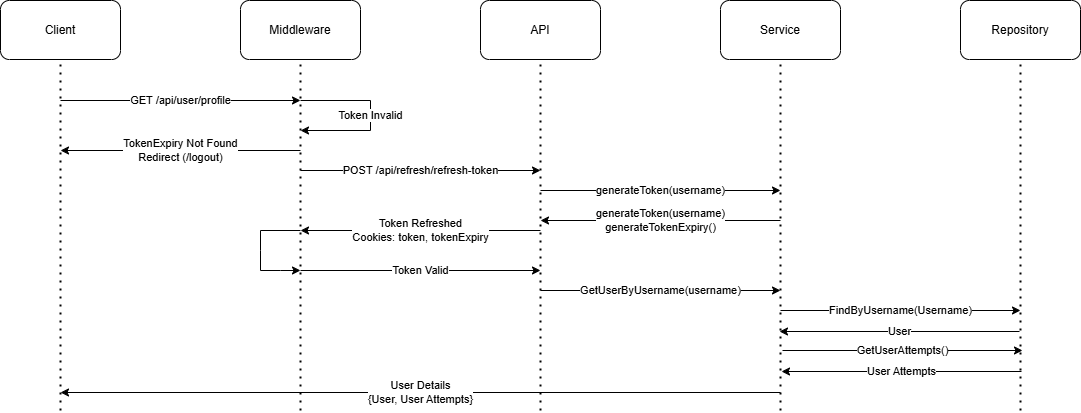

The diagram above was exported from draw.io. Its source (the exported page's mxGraphModel, read from the mxfile embedded in the PNG):
<mxGraphModel dx="-495" dy="800" grid="0" gridSize="10" guides="1" tooltips="1" connect="1" arrows="1" fold="1" page="0" pageScale="1" pageWidth="850" pageHeight="1100" math="0" shadow="0">
  <root>
    <mxCell id="0" />
    <mxCell id="1" parent="0" />
    <mxCell id="LbAmZmLuWg40X60P2FI1-1" value="Middleware" style="rounded=1;whiteSpace=wrap;html=1;" parent="1" vertex="1">
      <mxGeometry x="1693" y="60" width="120" height="59" as="geometry" />
    </mxCell>
    <mxCell id="LbAmZmLuWg40X60P2FI1-2" value="" style="endArrow=none;dashed=1;html=1;dashPattern=1 3;strokeWidth=2;rounded=0;entryX=0.5;entryY=1;entryDx=0;entryDy=0;" parent="1" target="LbAmZmLuWg40X60P2FI1-1" edge="1">
      <mxGeometry width="50" height="50" relative="1" as="geometry">
        <mxPoint x="1753" y="470" as="sourcePoint" />
        <mxPoint x="1763" y="200" as="targetPoint" />
      </mxGeometry>
    </mxCell>
    <mxCell id="LbAmZmLuWg40X60P2FI1-3" value="API" style="rounded=1;whiteSpace=wrap;html=1;" parent="1" vertex="1">
      <mxGeometry x="1933" y="60" width="120" height="59" as="geometry" />
    </mxCell>
    <mxCell id="LbAmZmLuWg40X60P2FI1-4" value="" style="endArrow=none;dashed=1;html=1;dashPattern=1 3;strokeWidth=2;rounded=0;entryX=0.5;entryY=1;entryDx=0;entryDy=0;" parent="1" target="LbAmZmLuWg40X60P2FI1-3" edge="1">
      <mxGeometry width="50" height="50" relative="1" as="geometry">
        <mxPoint x="1993" y="470" as="sourcePoint" />
        <mxPoint x="2003" y="200" as="targetPoint" />
      </mxGeometry>
    </mxCell>
    <mxCell id="LbAmZmLuWg40X60P2FI1-5" value="Service" style="rounded=1;whiteSpace=wrap;html=1;" parent="1" vertex="1">
      <mxGeometry x="2173" y="60" width="120" height="59" as="geometry" />
    </mxCell>
    <mxCell id="LbAmZmLuWg40X60P2FI1-6" value="" style="endArrow=none;dashed=1;html=1;dashPattern=1 3;strokeWidth=2;rounded=0;entryX=0.5;entryY=1;entryDx=0;entryDy=0;" parent="1" target="LbAmZmLuWg40X60P2FI1-5" edge="1">
      <mxGeometry width="50" height="50" relative="1" as="geometry">
        <mxPoint x="2233" y="470" as="sourcePoint" />
        <mxPoint x="2243" y="200" as="targetPoint" />
      </mxGeometry>
    </mxCell>
    <mxCell id="LbAmZmLuWg40X60P2FI1-7" value="Repository" style="rounded=1;whiteSpace=wrap;html=1;" parent="1" vertex="1">
      <mxGeometry x="2413" y="60" width="120" height="59" as="geometry" />
    </mxCell>
    <mxCell id="LbAmZmLuWg40X60P2FI1-8" value="" style="endArrow=none;dashed=1;html=1;dashPattern=1 3;strokeWidth=2;rounded=0;entryX=0.5;entryY=1;entryDx=0;entryDy=0;" parent="1" target="LbAmZmLuWg40X60P2FI1-7" edge="1">
      <mxGeometry width="50" height="50" relative="1" as="geometry">
        <mxPoint x="2473" y="470" as="sourcePoint" />
        <mxPoint x="2483" y="200" as="targetPoint" />
      </mxGeometry>
    </mxCell>
    <mxCell id="LbAmZmLuWg40X60P2FI1-9" value="Client" style="rounded=1;whiteSpace=wrap;html=1;" parent="1" vertex="1">
      <mxGeometry x="1453" y="60" width="120" height="59" as="geometry" />
    </mxCell>
    <mxCell id="LbAmZmLuWg40X60P2FI1-10" value="" style="endArrow=none;dashed=1;html=1;dashPattern=1 3;strokeWidth=2;rounded=0;entryX=0.5;entryY=1;entryDx=0;entryDy=0;" parent="1" target="LbAmZmLuWg40X60P2FI1-9" edge="1">
      <mxGeometry width="50" height="50" relative="1" as="geometry">
        <mxPoint x="1513" y="470" as="sourcePoint" />
        <mxPoint x="1523" y="200" as="targetPoint" />
      </mxGeometry>
    </mxCell>
    <mxCell id="LbAmZmLuWg40X60P2FI1-11" value="GET /api/user/profile" style="endArrow=classic;html=1;rounded=0;" parent="1" edge="1">
      <mxGeometry width="50" height="50" relative="1" as="geometry">
        <mxPoint x="1513" y="160" as="sourcePoint" />
        <mxPoint x="1753" y="160" as="targetPoint" />
      </mxGeometry>
    </mxCell>
    <mxCell id="LbAmZmLuWg40X60P2FI1-12" value="Token Valid" style="endArrow=classic;html=1;rounded=0;" parent="1" edge="1">
      <mxGeometry width="50" height="50" relative="1" as="geometry">
        <mxPoint x="1753" y="330" as="sourcePoint" />
        <mxPoint x="1993" y="330" as="targetPoint" />
      </mxGeometry>
    </mxCell>
    <mxCell id="LbAmZmLuWg40X60P2FI1-13" value="GetUserByUsername(username)" style="endArrow=classic;html=1;rounded=0;" parent="1" edge="1">
      <mxGeometry width="50" height="50" relative="1" as="geometry">
        <mxPoint x="1993" y="350" as="sourcePoint" />
        <mxPoint x="2233" y="350" as="targetPoint" />
      </mxGeometry>
    </mxCell>
    <mxCell id="LbAmZmLuWg40X60P2FI1-14" value="FindByUsername(Username)" style="endArrow=classic;html=1;rounded=0;" parent="1" edge="1">
      <mxGeometry width="50" height="50" relative="1" as="geometry">
        <mxPoint x="2233" y="370" as="sourcePoint" />
        <mxPoint x="2473" y="370" as="targetPoint" />
      </mxGeometry>
    </mxCell>
    <mxCell id="LbAmZmLuWg40X60P2FI1-15" value="User" style="endArrow=classic;html=1;rounded=0;" parent="1" edge="1">
      <mxGeometry width="50" height="50" relative="1" as="geometry">
        <mxPoint x="2472" y="391" as="sourcePoint" />
        <mxPoint x="2232" y="391" as="targetPoint" />
      </mxGeometry>
    </mxCell>
    <mxCell id="LbAmZmLuWg40X60P2FI1-16" value="User Details&lt;br&gt;{User, User Attempts}" style="endArrow=classic;html=1;rounded=0;" parent="1" edge="1">
      <mxGeometry width="50" height="50" relative="1" as="geometry">
        <mxPoint x="2233" y="452" as="sourcePoint" />
        <mxPoint x="1513" y="452" as="targetPoint" />
      </mxGeometry>
    </mxCell>
    <mxCell id="LbAmZmLuWg40X60P2FI1-17" value="Token Invalid" style="endArrow=classic;html=1;rounded=0;" parent="1" edge="1">
      <mxGeometry width="50" height="50" relative="1" as="geometry">
        <mxPoint x="1753" y="160" as="sourcePoint" />
        <mxPoint x="1753" y="190" as="targetPoint" />
        <Array as="points">
          <mxPoint x="1823" y="160" />
          <mxPoint x="1823" y="190" />
        </Array>
      </mxGeometry>
    </mxCell>
    <mxCell id="LbAmZmLuWg40X60P2FI1-18" value="POST /api/refresh/refresh-token" style="endArrow=classic;html=1;rounded=0;" parent="1" edge="1">
      <mxGeometry width="50" height="50" relative="1" as="geometry">
        <mxPoint x="1753" y="230" as="sourcePoint" />
        <mxPoint x="1993" y="230" as="targetPoint" />
      </mxGeometry>
    </mxCell>
    <mxCell id="LbAmZmLuWg40X60P2FI1-19" value="generateToken(username)" style="endArrow=classic;html=1;rounded=0;" parent="1" edge="1">
      <mxGeometry width="50" height="50" relative="1" as="geometry">
        <mxPoint x="1993" y="250" as="sourcePoint" />
        <mxPoint x="2233" y="250" as="targetPoint" />
      </mxGeometry>
    </mxCell>
    <mxCell id="LbAmZmLuWg40X60P2FI1-20" value="generateToken(username)&lt;br&gt;generateTokenExpiry()" style="endArrow=classic;html=1;rounded=0;" parent="1" edge="1">
      <mxGeometry width="50" height="50" relative="1" as="geometry">
        <mxPoint x="2233" y="280" as="sourcePoint" />
        <mxPoint x="1993" y="280" as="targetPoint" />
      </mxGeometry>
    </mxCell>
    <mxCell id="LbAmZmLuWg40X60P2FI1-21" value="Token Refreshed&lt;br&gt;Cookies: token, tokenExpiry" style="endArrow=classic;html=1;rounded=0;" parent="1" edge="1">
      <mxGeometry width="50" height="50" relative="1" as="geometry">
        <mxPoint x="1993" y="290" as="sourcePoint" />
        <mxPoint x="1753" y="290" as="targetPoint" />
      </mxGeometry>
    </mxCell>
    <mxCell id="LbAmZmLuWg40X60P2FI1-22" value="" style="endArrow=classic;html=1;rounded=0;" parent="1" edge="1">
      <mxGeometry width="50" height="50" relative="1" as="geometry">
        <mxPoint x="1753" y="290" as="sourcePoint" />
        <mxPoint x="1753" y="330" as="targetPoint" />
        <Array as="points">
          <mxPoint x="1713" y="290" />
          <mxPoint x="1713" y="310" />
          <mxPoint x="1713" y="330" />
          <mxPoint x="1733" y="330" />
        </Array>
      </mxGeometry>
    </mxCell>
    <mxCell id="LbAmZmLuWg40X60P2FI1-23" value="TokenExpiry Not Found&lt;br&gt;Redirect (/logout)" style="endArrow=classic;html=1;rounded=0;" parent="1" edge="1">
      <mxGeometry width="50" height="50" relative="1" as="geometry">
        <mxPoint x="1753" y="210" as="sourcePoint" />
        <mxPoint x="1513" y="210" as="targetPoint" />
      </mxGeometry>
    </mxCell>
    <mxCell id="xcPWyDCo10WrJFtkB7py-1" value="GetUserAttempts()" style="endArrow=classic;html=1;rounded=0;" edge="1" parent="1">
      <mxGeometry width="50" height="50" relative="1" as="geometry">
        <mxPoint x="2235" y="410" as="sourcePoint" />
        <mxPoint x="2475" y="410" as="targetPoint" />
      </mxGeometry>
    </mxCell>
    <mxCell id="xcPWyDCo10WrJFtkB7py-2" value="User Attempts" style="endArrow=classic;html=1;rounded=0;" edge="1" parent="1">
      <mxGeometry width="50" height="50" relative="1" as="geometry">
        <mxPoint x="2474" y="431" as="sourcePoint" />
        <mxPoint x="2234" y="431" as="targetPoint" />
        <mxPoint as="offset" />
      </mxGeometry>
    </mxCell>
  </root>
</mxGraphModel>